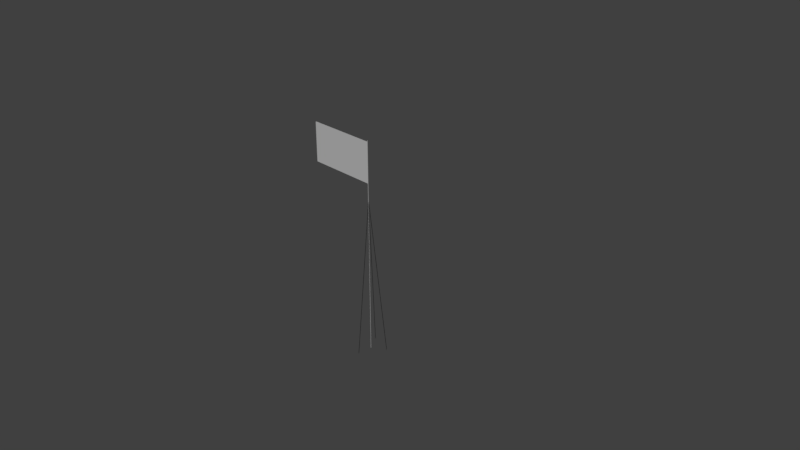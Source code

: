 # Source: Flag.blend  (saved by Blender 2.79.0; exported with 4.5.12 LTS)
import bpy
from mathutils import Matrix  # noqa: F401  (used for matrix-valued properties, if any)

bpy.ops.wm.read_factory_settings(use_empty=True)
scene = bpy.context.scene
scene.name = 'Flag'

# ---- collections
col_collection_1 = bpy.data.collections.new('Collection 1'); scene.collection.children.link(col_collection_1)

# ---- materials (node trees are filled in below, after node groups)
mat_default = bpy.data.materials.new(' -- default --')
mat_default.alpha_threshold = 0.0
mat_default.use_transparent_shadow = False
mat_default.diffuse_color = (0.8784, 0.8784, 0.8784, 1.0)
mat_default.roughness = 0.5
mat_black = bpy.data.materials.new('black')
mat_black.alpha_threshold = 0.0
mat_black.use_transparent_shadow = False
mat_black.diffuse_color = (0.0, 0.0, 0.0, 1.0)
mat_black.specular_color = (0.0, 0.0, 0.0)
mat_black.roughness = 0.5
mat_flag = bpy.data.materials.new('Flag')
mat_flag.alpha_threshold = 0.0
mat_flag.use_transparent_shadow = False
mat_flag.diffuse_color = (0.8784, 0.8784, 0.8784, 1.0)
mat_flag.roughness = 0.5

# ---- material node trees

# ---- world
world_world = bpy.data.worlds.new('World'); scene.world = world_world
world_world.color = (0.05088, 0.05088, 0.05088)
world_world.use_sun_shadow = False
world_world.sun_shadow_jitter_overblur = 0.0
world_world.cycles.sampling_method = 'MANUAL'

# ---- cameras
cam_camera = bpy.data.cameras.new('Camera')
cam_camera.clip_end = 100.0
cam_camera.lens = 35.0
cam_camera.sensor_width = 32.0
cam_camera.sensor_height = 18.0
cam_camera.ortho_scale = 7.314
cam_camera.dof.focus_distance = 0.0
cam_camera.dof.aperture_fstop = 128.0

# ---- lights
light_sun = bpy.data.lights.new('Sun', 'SUN')
light_sun.transmission_factor = 0.0
light_sun.angle = 0.1993
light_sun.energy = 1.0
light_sun.shadow_buffer_clip_start = 0.5
light_sun.shadow_soft_size = 0.1
light_sun.shadow_cascade_max_distance = 1000.0

# ---- meshes
me_mesh03 = bpy.data.meshes.new('mesh03')
me_mesh03.from_pydata([(-0.0003816, 0.008942, 1.352), (-0.0003816, 0.008942, -1.648), (0.001859, 0.008339, 1.352), (0.001859, 0.008339, -1.648), (0.003502, 0.006692, 1.352), (0.003502, 0.006692, -1.648), (0.0041, 0.00444, 1.352), (0.0041, 0.00444, -1.648), (0.003502, 0.002192, 1.352), (0.003502, 0.002192, -1.648), (0.001859, 0.0005444, 1.352), (0.001859, 0.0005444, -1.648), (-0.0003816, -5.762e-05, 1.352), (-0.0003816, -5.762e-05, -1.648), (-0.002622, 0.0005444, 1.352), (-0.002622, 0.0005444, -1.648), (-0.004266, 0.002192, 1.352), (-0.004266, 0.002192, -1.648), (-0.004863, 0.00444, 1.352), (-0.004863, 0.00444, -1.648), (-0.004266, 0.006692, 1.352), (-0.004266, 0.006692, -1.648), (-0.002622, 0.008339, 1.352), (-0.002622, 0.008339, -1.648), (-0.9959, 0.00244, 1.33), (-0.004614, 0.00244, 1.33), (-0.9959, 0.002708, 1.327), (-0.004614, 0.002708, 1.327), (-0.9959, 0.00344, 1.325), (-0.004614, 0.00344, 1.325), (-0.9959, 0.00444, 1.324), (-0.004614, 0.00444, 1.324), (-0.9959, 0.00544, 1.325), (-0.004614, 0.00544, 1.325), (-0.9959, 0.006173, 1.327), (-0.004614, 0.006173, 1.327), (-0.9959, 0.00644, 1.33), (-0.004614, 0.00644, 1.33), (-0.9959, 0.006173, 1.333), (-0.004614, 0.006173, 1.333), (-0.9959, 0.00544, 1.334), (-0.004614, 0.00544, 1.334), (-0.9959, 0.00444, 1.335), (-0.004614, 0.00444, 1.335), (-0.9959, 0.00344, 1.334), (-0.004614, 0.00344, 1.334), (-0.9959, 0.002708, 1.333), (-0.004614, 0.002708, 1.333), (-0.0003816, 0.008942, 1.352), (-0.0003816, 0.008942, -1.648), (-0.9959, 0.00244, 1.33), (-0.004614, 0.00244, 1.33), (-0.0003816, -5.762e-05, 1.352), (-0.0003816, -5.762e-05, 1.352), (-0.0003816, -5.762e-05, -1.648), (-0.0003816, -5.762e-05, -1.648), (-0.9959, 0.00244, 1.33), (-0.9959, 0.002708, 1.327), (-0.002622, 0.0005444, 1.352), (-0.002622, 0.0005444, 1.352), (-0.002622, 0.0005444, -1.648), (-0.002622, 0.0005444, -1.648), (-0.004266, 0.006692, -1.648), (-0.004266, 0.006692, -1.648), (-0.002622, 0.008339, -1.648), (-0.002622, 0.008339, -1.648), (-0.9959, 0.00444, 1.335), (-0.9959, 0.00444, 1.335), (-0.9959, 0.00344, 1.334), (0.0041, 0.00444, -1.648), (0.003502, 0.002192, -1.648), (0.003502, 0.002192, -1.648), (-0.004614, 0.006173, 1.327), (-0.004614, 0.00644, 1.33), (-0.9959, 0.00344, 1.325), (-0.9959, 0.00444, 1.324), (-0.9959, 0.00444, 1.324), (-0.004266, 0.006692, 1.352), (-0.004266, 0.006692, 1.352), (0.003502, 0.006692, -1.648), (0.003502, 0.006692, -1.648), (-0.9959, 0.00544, 1.325), (-0.002622, 0.008339, 1.352), (-0.002622, 0.008339, 1.352), (0.003502, 0.006692, 1.352), (0.003502, 0.006692, 1.352), (-0.004614, 0.00544, 1.325), (-0.9959, 0.00544, 1.334), (-0.004863, 0.00444, -1.648), (0.001859, 0.0005444, 1.352), (0.001859, 0.0005444, 1.352), (0.001859, 0.008339, -1.648), (0.001859, 0.008339, -1.648), (-0.9959, 0.002708, 1.333), (0.001859, 0.008339, 1.352), (0.001859, 0.008339, 1.352), (-0.004266, 0.002192, -1.648), (-0.004266, 0.002192, -1.648), (-0.004266, 0.002192, 1.352), (-0.004266, 0.002192, 1.352), (0.003502, 0.002192, 1.352), (0.003502, 0.002192, 1.352), (-0.004614, 0.002708, 1.327), (-0.004614, 0.00344, 1.325), (-0.0003816, 0.008942, -1.648), (-0.9959, 0.00644, 1.33), (-0.9959, 0.006173, 1.333), (-0.004614, 0.00244, 1.33), (-0.004614, 0.00444, 1.335), (-0.004614, 0.00444, 1.335), (-0.004614, 0.00344, 1.334), (-0.004614, 0.00444, 1.324), (-0.004614, 0.00444, 1.324), (-0.9959, 0.006173, 1.327), (0.0041, 0.00444, 1.352), (-0.004614, 0.00544, 1.334), (-0.004863, 0.00444, 1.352), (-0.004614, 0.002708, 1.333), (0.001859, 0.0005444, -1.648), (0.001859, 0.0005444, -1.648), (-0.004614, 0.006173, 1.333), (-0.0003816, 0.008942, 1.352)], [], [(104, 0, 94), (92, 104, 94), (91, 95, 84), (80, 91, 84), (79, 85, 114), (69, 79, 114), (69, 114, 8), (70, 69, 8), (71, 100, 90), (11, 71, 90), (119, 89, 52), (54, 119, 52), (55, 53, 58), (60, 55, 58), (61, 14, 98), (17, 61, 98), (97, 16, 116), (88, 97, 116), (88, 116, 77), (63, 88, 77), (62, 20, 83), (65, 62, 83), (23, 82, 48), (49, 23, 48), (19, 21, 64), (96, 19, 64), (15, 96, 64), (13, 15, 64), (118, 13, 64), (9, 118, 64), (7, 9, 64), (5, 7, 64), (3, 5, 64), (1, 3, 64), (121, 4, 2), (121, 6, 4), (121, 101, 6), (121, 10, 101), (121, 12, 10), (121, 59, 12), (121, 99, 59), (121, 18, 99), (121, 78, 18), (121, 22, 78), (107, 56, 57), (27, 107, 57), (27, 57, 74), (103, 27, 74), (103, 74, 75), (31, 103, 75), (111, 76, 81), (86, 111, 81), (86, 81, 113), (72, 86, 113), (72, 113, 105), (37, 72, 105), (37, 105, 106), (39, 37, 106), (39, 106, 87), (115, 39, 87), (115, 87, 67), (43, 115, 67), (108, 66, 68), (110, 108, 68), (110, 68, 93), (47, 110, 93), (47, 93, 50), (51, 47, 50), (109, 45, 117), (41, 109, 117), (120, 41, 117), (73, 120, 117), (35, 73, 117), (33, 35, 117), (112, 33, 117), (29, 112, 117), (102, 29, 117), (25, 102, 117), (28, 26, 24), (30, 28, 24), (32, 30, 24), (34, 32, 24), (36, 34, 24), (38, 36, 24), (40, 38, 24), (42, 40, 24), (44, 42, 24), (46, 44, 24)])
_uv = me_mesh03.uv_layers.new(name='UVMap')
_uv.uv.foreach_set('vector', [0.0, 1.0, 0.0, 0.0, 0.08333, 0.0, 0.08333, 1.0, 0.0, 1.0, 0.08333, 0.0, 0.08333, 1.0, 0.08333, 0.0, 0.1667, 0.0, 0.1667, 1.0, 0.08333, 1.0, 0.1667, 0.0, 0.1667, 1.0, 0.1667, 0.0, 0.25, 0.0, 0.25, 1.0, 0.1667, 1.0, 0.25, 0.0, 0.25, 1.0, 0.25, 0.0, 0.3333, 0.0, 0.3333, 1.0, 0.25, 1.0, 0.3333, 0.0, 0.3333, 1.0, 0.3333, 0.0, 0.4167, 0.0, 0.4167, 1.0, 0.3333, 1.0, 0.4167, 0.0, 0.4167, 1.0, 0.4167, 0.0, 0.5, 0.0, 0.5, 1.0, 0.4167, 1.0, 0.5, 0.0, 0.5, 1.0, 0.5, 0.0, 0.5833, 0.0, 0.5833, 1.0, 0.5, 1.0, 0.5833, 0.0, 0.5833, 1.0, 0.5833, 0.0, 0.6667, 0.0, 0.6667, 1.0, 0.5833, 1.0, 0.6667, 0.0, 0.6667, 1.0, 0.6667, 0.0, 0.75, 0.0, 0.75, 1.0, 0.6667, 1.0, 0.75, 0.0, 0.75, 1.0, 0.75, 0.0, 0.8333, 0.0, 0.8333, 1.0, 0.75, 1.0, 0.8333, 0.0, 0.8333, 1.0, 0.8333, 0.0, 0.9167, 0.0, 0.9167, 1.0, 0.8333, 1.0, 0.9167, 0.0, 0.9167, 1.0, 0.9167, 0.0, 1.0, 0.0, 1.0, 1.0, 0.9167, 1.0, 1.0, 0.0, 0.75, 1.0, 0.8333, 1.0, 0.9167, 1.0, 0.6667, 1.0, 0.75, 1.0, 0.9167, 1.0, 0.5833, 1.0, 0.6667, 1.0, 0.9167, 1.0, 0.5, 1.0, 0.5833, 1.0, 0.9167, 1.0, 0.4167, 1.0, 0.5, 1.0, 0.9167, 1.0, 0.3333, 1.0, 0.4167, 1.0, 0.9167, 1.0, 0.25, 1.0, 0.3333, 1.0, 0.9167, 1.0, 0.1667, 1.0, 0.25, 1.0, 0.9167, 1.0, 0.08333, 1.0, 0.1667, 1.0, 0.9167, 1.0, 0.0, 1.0, 0.08333, 1.0, 0.9167, 1.0, 0.0, 0.0, 0.1667, 0.0, 0.08333, 0.0, 0.0, 0.0, 0.25, 0.0, 0.1667, 0.0, 0.0, 0.0, 0.3333, 0.0, 0.25, 0.0, 0.0, 0.0, 0.4167, 0.0, 0.3333, 0.0, 0.0, 0.0, 0.5, 0.0, 0.4167, 0.0, 0.0, 0.0, 0.5833, 0.0, 0.5, 0.0, 0.0, 0.0, 0.6667, 0.0, 0.5833, 0.0, 0.0, 0.0, 0.75, 0.0, 0.6667, 0.0, 0.0, 0.0, 0.8333, 0.0, 0.75, 0.0, 0.0, 0.0, 0.9167, 0.0, 0.8333, 0.0, 0.0, 1.0, 0.0, 0.0, 0.08333, 0.0, 0.08333, 1.0, 0.0, 1.0, 0.08333, 0.0, 0.08333, 1.0, 0.08333, 0.0, 0.1667, 0.0, 0.1667, 1.0, 0.08333, 1.0, 0.1667, 0.0, 0.1667, 1.0, 0.1667, 0.0, 0.25, 0.0, 0.25, 1.0, 0.1667, 1.0, 0.25, 0.0, 0.25, 1.0, 0.25, 0.0, 0.3333, 0.0, 0.3333, 1.0, 0.25, 1.0, 0.3333, 0.0, 0.3333, 1.0, 0.3333, 0.0, 0.4167, 0.0, 0.4167, 1.0, 0.3333, 1.0, 0.4167, 0.0, 0.4167, 1.0, 0.4167, 0.0, 0.5, 0.0, 0.5, 1.0, 0.4167, 1.0, 0.5, 0.0, 0.5, 1.0, 0.5, 0.0, 0.5833, 0.0, 0.5833, 1.0, 0.5, 1.0, 0.5833, 0.0, 0.5833, 1.0, 0.5833, 0.0, 0.6667, 0.0, 0.6667, 1.0, 0.5833, 1.0, 0.6667, 0.0, 0.6667, 1.0, 0.6667, 0.0, 0.75, 0.0, 0.75, 1.0, 0.6667, 1.0, 0.75, 0.0, 0.75, 1.0, 0.75, 0.0, 0.8333, 0.0, 0.8333, 1.0, 0.75, 1.0, 0.8333, 0.0, 0.8333, 1.0, 0.8333, 0.0, 0.9167, 0.0, 0.9167, 1.0, 0.8333, 1.0, 0.9167, 0.0, 0.9167, 1.0, 0.9167, 0.0, 1.0, 0.0, 1.0, 1.0, 0.9167, 1.0, 1.0, 0.0, 0.75, 1.0, 0.8333, 1.0, 0.9167, 1.0, 0.6667, 1.0, 0.75, 1.0, 0.9167, 1.0, 0.5833, 1.0, 0.6667, 1.0, 0.9167, 1.0, 0.5, 1.0, 0.5833, 1.0, 0.9167, 1.0, 0.4167, 1.0, 0.5, 1.0, 0.9167, 1.0, 0.3333, 1.0, 0.4167, 1.0, 0.9167, 1.0, 0.25, 1.0, 0.3333, 1.0, 0.9167, 1.0, 0.1667, 1.0, 0.25, 1.0, 0.9167, 1.0, 0.08333, 1.0, 0.1667, 1.0, 0.9167, 1.0, 0.0, 1.0, 0.08333, 1.0, 0.9167, 1.0, 0.1667, 0.0, 0.08333, 0.0, 0.0, 0.0, 0.25, 0.0, 0.1667, 0.0, 0.0, 0.0, 0.3333, 0.0, 0.25, 0.0, 0.0, 0.0, 0.4167, 0.0, 0.3333, 0.0, 0.0, 0.0, 0.5, 0.0, 0.4167, 0.0, 0.0, 0.0, 0.5833, 0.0, 0.5, 0.0, 0.0, 0.0, 0.6667, 0.0, 0.5833, 0.0, 0.0, 0.0, 0.75, 0.0, 0.6667, 0.0, 0.0, 0.0, 0.8333, 0.0, 0.75, 0.0, 0.0, 0.0, 0.9167, 0.0, 0.8333, 0.0, 0.0, 0.0])
me_mesh03.materials.append(mat_default)
me_mesh03.use_remesh_preserve_volume = False
me_mesh03.use_remesh_preserve_attributes = False
me_mesh03.use_mirror_vertex_groups = False
me_mesh03.update()
me_mesh02 = bpy.data.meshes.new('mesh02')
me_mesh02.from_pydata([(-0.003303, 0.0002658, -0.0006612), (-0.003303, -0.2195, -2.197), (-0.002964, 0.001472, -0.001558), (-0.002964, -0.2183, -2.198), (-0.002057, 0.002355, -0.002183), (-0.002057, -0.2174, -2.199), (-0.000811, 0.002679, -0.002428), (-0.000811, -0.2171, -2.199), (0.000435, 0.002355, -0.002183), (0.000435, -0.2174, -2.199), (0.001352, 0.001472, -0.001558), (0.001352, -0.2183, -2.198), (0.001681, 0.0002658, -0.0006612), (0.001681, -0.2195, -2.197), (0.001352, -0.0009412, 0.0002084), (0.001352, -0.2207, -2.196), (0.000435, -0.001824, 0.0008604), (0.000435, -0.2216, -2.196), (-0.000811, -0.002147, 0.001078), (-0.000811, -0.2219, -2.195), (-0.002057, -0.001824, 0.0008604), (-0.002057, -0.2216, -2.196), (-0.002964, -0.0009412, 0.0002084), (-0.002964, -0.2207, -2.196), (0.0004849, -0.002118, -0.0005796), (0.1881, 0.1118, -2.197), (-0.0007213, -0.002457, -0.001449), (0.1869, 0.1115, -2.198), (-0.001947, -0.002132, -0.002101), (0.1856, 0.1118, -2.198), (-0.002865, -0.001231, -0.002346), (0.1847, 0.1127, -2.199), (-0.003233, 5e-06, -0.002101), (0.1843, 0.1139, -2.198), (-0.002954, 0.001244, -0.001449), (0.1846, 0.1152, -2.198), (-0.002097, 0.002155, -0.0005796), (0.1855, 0.1161, -2.197), (-0.0008908, 0.002494, 0.0002898), (0.1867, 0.1164, -2.196), (0.0003354, 0.002169, 0.0009421), (0.1879, 0.1161, -2.195), (0.001253, 0.001269, 0.001186), (0.1888, 0.1152, -2.195), (0.001621, 3.298e-05, 0.0009421), (0.1892, 0.1139, -2.195), (0.001342, -0.001207, 0.0002898), (0.1889, 0.1127, -2.196), (0.001302, 0.001357, -0.0005796), (-0.1162, 0.187, -2.197), (0.001661, 0.0001589, -0.001449), (-0.1159, 0.1858, -2.198), (0.001362, -0.001076, -0.002101), (-0.1162, 0.1846, -2.198), (0.0004849, -0.002018, -0.002346), (-0.117, 0.1836, -2.199), (-0.0007413, -0.002415, -0.002101), (-0.1183, 0.1832, -2.198), (-0.001987, -0.002159, -0.001449), (-0.1195, 0.1835, -2.198), (-0.002914, -0.00132, -0.0005796), (-0.1204, 0.1843, -2.197), (-0.003273, -0.0001219, 0.0002898), (-0.1208, 0.1855, -2.196), (-0.002974, 0.001114, 0.0009421), (-0.1205, 0.1868, -2.195), (-0.002097, 0.002056, 0.001186), (-0.1196, 0.1877, -2.195), (-0.0008708, 0.002452, 0.0009421), (-0.1184, 0.1881, -2.195), (0.0003752, 0.002196, 0.0002898), (-0.1171, 0.1878, -2.196), (-0.003303, 0.0002658, -0.0006612), (-0.003303, -0.2195, -2.197), (0.0004849, -0.002118, -0.0005796), (0.1881, 0.1118, -2.197), (0.001302, 0.001357, -0.0005796), (-0.1162, 0.187, -2.197), (0.1856, 0.1118, -2.198), (0.1856, 0.1118, -2.198), (0.1847, 0.1127, -2.199), (0.1847, 0.1127, -2.199), (0.001302, 0.001357, -0.0005796), (0.001661, 0.0001589, -0.001449), (0.1879, 0.1161, -2.195), (0.1879, 0.1161, -2.195), (0.1888, 0.1152, -2.195), (0.1888, 0.1152, -2.195), (-0.001947, -0.002132, -0.002101), (-0.001947, -0.002132, -0.002101), (0.1892, 0.1139, -2.195), (0.1892, 0.1139, -2.195), (0.1889, 0.1127, -2.196), (-0.0007413, -0.002415, -0.002101), (-0.0007413, -0.002415, -0.002101), (-0.001987, -0.002159, -0.001449), (0.0003354, 0.002169, 0.0009421), (0.0003354, 0.002169, 0.0009421), (0.1843, 0.1139, -2.198), (0.1843, 0.1139, -2.198), (-0.1184, 0.1881, -2.195), (-0.1184, 0.1881, -2.195), (-0.1171, 0.1878, -2.196), (0.000435, -0.2174, -2.199), (0.000435, -0.2174, -2.199), (0.001352, -0.2183, -2.198), (-0.002914, -0.00132, -0.0005796), (-0.003273, -0.0001219, 0.0002898), (0.001621, 3.298e-05, 0.0009421), (0.001621, 3.298e-05, 0.0009421), (0.1855, 0.1161, -2.197), (0.1867, 0.1164, -2.196), (-0.0008708, 0.002452, 0.0009421), (-0.0008708, 0.002452, 0.0009421), (-0.1205, 0.1868, -2.195), (-0.1205, 0.1868, -2.195), (-0.1196, 0.1877, -2.195), (-0.1196, 0.1877, -2.195), (0.001681, -0.2195, -2.197), (0.001352, -0.2207, -2.196), (0.000435, 0.002355, -0.002183), (0.000435, 0.002355, -0.002183), (-0.002057, -0.001824, 0.0008604), (-0.002057, -0.001824, 0.0008604), (-0.002964, -0.0009412, 0.0002084), (-0.002057, -0.2174, -2.199), (-0.002057, -0.2174, -2.199), (-0.000811, -0.2171, -2.199), (-0.000811, -0.2171, -2.199), (0.1846, 0.1152, -2.198), (-0.002974, 0.001114, 0.0009421), (-0.002974, 0.001114, 0.0009421), (-0.002057, 0.002355, -0.002183), (-0.002057, 0.002355, -0.002183), (-0.1162, 0.1846, -2.198), (-0.1162, 0.1846, -2.198), (-0.117, 0.1836, -2.199), (-0.117, 0.1836, -2.199), (-0.003233, 5e-06, -0.002101), (-0.003233, 5e-06, -0.002101), (0.000435, -0.001824, 0.0008604), (0.000435, -0.001824, 0.0008604), (-0.000811, -0.002147, 0.001078), (-0.000811, -0.002147, 0.001078), (-0.003303, -0.2195, -2.197), (-0.002964, -0.2183, -2.198), (0.001362, -0.001076, -0.002101), (0.001362, -0.001076, -0.002101), (-0.1162, 0.187, -2.197), (-0.1159, 0.1858, -2.198), (0.0004849, -0.002118, -0.0005796), (-0.0007213, -0.002457, -0.001449), (0.001253, 0.001269, 0.001186), (0.001253, 0.001269, 0.001186), (-0.002865, -0.001231, -0.002346), (-0.002865, -0.001231, -0.002346), (-0.1183, 0.1832, -2.198), (-0.1183, 0.1832, -2.198), (-0.1195, 0.1835, -2.198), (-0.1204, 0.1843, -2.197), (-0.1208, 0.1855, -2.196), (0.0003752, 0.002196, 0.0002898), (0.001352, 0.001472, -0.001558), (0.001681, 0.0002658, -0.0006612), (0.001352, -0.0009412, 0.0002084), (-0.0008908, 0.002494, 0.0002898), (-0.002954, 0.001244, -0.001449), (-0.002097, 0.002155, -0.0005796), (-0.002097, 0.002056, 0.001186), (-0.002097, 0.002056, 0.001186), (-0.000811, -0.2219, -2.195), (-0.000811, -0.2219, -2.195), (-0.002057, -0.2216, -2.196), (-0.002057, -0.2216, -2.196), (-0.000811, 0.002679, -0.002428), (-0.000811, 0.002679, -0.002428), (0.000435, -0.2216, -2.196), (0.000435, -0.2216, -2.196), (0.1869, 0.1115, -2.198), (0.0004849, -0.002018, -0.002346), (0.0004849, -0.002018, -0.002346), (-0.003303, 0.0002658, -0.0006612), (-0.002964, 0.001472, -0.001558), (0.001342, -0.001207, 0.0002898), (-0.002964, -0.2207, -2.196), (0.1881, 0.1118, -2.197)], [], [(144, 0, 182), (145, 144, 182), (145, 182, 132), (126, 145, 132), (125, 133, 174), (127, 125, 174), (128, 6, 120), (104, 128, 120), (103, 121, 162), (11, 103, 162), (11, 162, 163), (118, 11, 163), (118, 163, 14), (15, 118, 14), (15, 14, 141), (176, 15, 141), (177, 140, 142), (171, 177, 142), (170, 18, 123), (172, 170, 123), (173, 122, 124), (23, 173, 124), (23, 124, 72), (73, 23, 72), (19, 21, 184), (17, 19, 184), (119, 17, 184), (13, 119, 184), (105, 13, 184), (9, 105, 184), (7, 9, 184), (5, 7, 184), (3, 5, 184), (1, 3, 184), (181, 4, 2), (181, 175, 4), (181, 8, 175), (181, 10, 8), (181, 12, 10), (181, 164, 12), (181, 16, 164), (181, 143, 16), (181, 20, 143), (181, 22, 20), (185, 150, 151), (178, 185, 151), (178, 151, 88), (79, 178, 88), (78, 89, 155), (80, 78, 155), (81, 30, 138), (98, 81, 138), (99, 32, 166), (35, 99, 166), (35, 166, 167), (37, 35, 167), (37, 167, 165), (111, 37, 165), (111, 165, 96), (85, 111, 96), (84, 40, 153), (87, 84, 153), (43, 152, 108), (91, 43, 108), (90, 44, 183), (47, 90, 183), (47, 183, 74), (75, 47, 74), (86, 45, 92), (41, 86, 92), (39, 41, 92), (110, 39, 92), (129, 110, 92), (33, 129, 92), (31, 33, 92), (29, 31, 92), (27, 29, 92), (25, 27, 92), (28, 26, 24), (154, 28, 24), (139, 154, 24), (34, 139, 24), (36, 34, 24), (38, 36, 24), (97, 38, 24), (42, 97, 24), (109, 42, 24), (46, 109, 24), (148, 82, 83), (149, 148, 83), (149, 83, 146), (135, 149, 146), (134, 52, 179), (136, 134, 179), (55, 180, 94), (157, 55, 94), (156, 93, 95), (158, 156, 95), (158, 95, 106), (159, 158, 106), (159, 106, 107), (160, 159, 107), (160, 107, 130), (65, 160, 130), (115, 64, 169), (117, 115, 169), (67, 66, 112), (101, 67, 112), (100, 113, 161), (71, 100, 161), (71, 161, 76), (77, 71, 76), (116, 69, 102), (114, 116, 102), (63, 114, 102), (61, 63, 102), (59, 61, 102), (57, 59, 102), (137, 57, 102), (53, 137, 102), (51, 53, 102), (49, 51, 102), (147, 50, 48), (54, 147, 48), (56, 54, 48), (58, 56, 48), (60, 58, 48), (62, 60, 48), (131, 62, 48), (168, 131, 48), (68, 168, 48), (70, 68, 48)])
_uv = me_mesh02.uv_layers.new(name='UVMap')
_uv.uv.foreach_set('vector', [0.0, 1.0, 0.0, 0.0, 0.08333, 0.0, 0.08333, 1.0, 0.0, 1.0, 0.08333, 0.0, 0.08333, 1.0, 0.08333, 0.0, 0.1667, 0.0, 0.1667, 1.0, 0.08333, 1.0, 0.1667, 0.0, 0.1667, 1.0, 0.1667, 0.0, 0.25, 0.0, 0.25, 1.0, 0.1667, 1.0, 0.25, 0.0, 0.25, 1.0, 0.25, 0.0, 0.3333, 0.0, 0.3333, 1.0, 0.25, 1.0, 0.3333, 0.0, 0.3333, 1.0, 0.3333, 0.0, 0.4167, 0.0, 0.4167, 1.0, 0.3333, 1.0, 0.4167, 0.0, 0.4167, 1.0, 0.4167, 0.0, 0.5, 0.0, 0.5, 1.0, 0.4167, 1.0, 0.5, 0.0, 0.5, 1.0, 0.5, 0.0, 0.5833, 0.0, 0.5833, 1.0, 0.5, 1.0, 0.5833, 0.0, 0.5833, 1.0, 0.5833, 0.0, 0.6667, 0.0, 0.6667, 1.0, 0.5833, 1.0, 0.6667, 0.0, 0.6667, 1.0, 0.6667, 0.0, 0.75, 0.0, 0.75, 1.0, 0.6667, 1.0, 0.75, 0.0, 0.75, 1.0, 0.75, 0.0, 0.8333, 0.0, 0.8333, 1.0, 0.75, 1.0, 0.8333, 0.0, 0.8333, 1.0, 0.8333, 0.0, 0.9167, 0.0, 0.9167, 1.0, 0.8333, 1.0, 0.9167, 0.0, 0.9167, 1.0, 0.9167, 0.0, 1.0, 0.0, 1.0, 1.0, 0.9167, 1.0, 1.0, 0.0, 0.75, 1.0, 0.8333, 1.0, 0.9167, 1.0, 0.6667, 1.0, 0.75, 1.0, 0.9167, 1.0, 0.5833, 1.0, 0.6667, 1.0, 0.9167, 1.0, 0.5, 1.0, 0.5833, 1.0, 0.9167, 1.0, 0.4167, 1.0, 0.5, 1.0, 0.9167, 1.0, 0.3333, 1.0, 0.4167, 1.0, 0.9167, 1.0, 0.25, 1.0, 0.3333, 1.0, 0.9167, 1.0, 0.1667, 1.0, 0.25, 1.0, 0.9167, 1.0, 0.08333, 1.0, 0.1667, 1.0, 0.9167, 1.0, 0.0, 1.0, 0.08333, 1.0, 0.9167, 1.0, 0.0, 0.0, 0.1667, 0.0, 0.08333, 0.0, 0.0, 0.0, 0.25, 0.0, 0.1667, 0.0, 0.0, 0.0, 0.3333, 0.0, 0.25, 0.0, 0.0, 0.0, 0.4167, 0.0, 0.3333, 0.0, 0.0, 0.0, 0.5, 0.0, 0.4167, 0.0, 0.0, 0.0, 0.5833, 0.0, 0.5, 0.0, 0.0, 0.0, 0.6667, 0.0, 0.5833, 0.0, 0.0, 0.0, 0.75, 0.0, 0.6667, 0.0, 0.0, 0.0, 0.8333, 0.0, 0.75, 0.0, 0.0, 0.0, 0.9167, 0.0, 0.8333, 0.0, 0.0, 1.0, 0.0, 0.0, 0.08333, 0.0, 0.08333, 1.0, 0.0, 1.0, 0.08333, 0.0, 0.08333, 1.0, 0.08333, 0.0, 0.1667, 0.0, 0.1667, 1.0, 0.08333, 1.0, 0.1667, 0.0, 0.1667, 1.0, 0.1667, 0.0, 0.25, 0.0, 0.25, 1.0, 0.1667, 1.0, 0.25, 0.0, 0.25, 1.0, 0.25, 0.0, 0.3333, 0.0, 0.3333, 1.0, 0.25, 1.0, 0.3333, 0.0, 0.3333, 1.0, 0.3333, 0.0, 0.4167, 0.0, 0.4167, 1.0, 0.3333, 1.0, 0.4167, 0.0, 0.4167, 1.0, 0.4167, 0.0, 0.5, 0.0, 0.5, 1.0, 0.4167, 1.0, 0.5, 0.0, 0.5, 1.0, 0.5, 0.0, 0.5833, 0.0, 0.5833, 1.0, 0.5, 1.0, 0.5833, 0.0, 0.5833, 1.0, 0.5833, 0.0, 0.6667, 0.0, 0.6667, 1.0, 0.5833, 1.0, 0.6667, 0.0, 0.6667, 1.0, 0.6667, 0.0, 0.75, 0.0, 0.75, 1.0, 0.6667, 1.0, 0.75, 0.0, 0.75, 1.0, 0.75, 0.0, 0.8333, 0.0, 0.8333, 1.0, 0.75, 1.0, 0.8333, 0.0, 0.8333, 1.0, 0.8333, 0.0, 0.9167, 0.0, 0.9167, 1.0, 0.8333, 1.0, 0.9167, 0.0, 0.9167, 1.0, 0.9167, 0.0, 1.0, 0.0, 1.0, 1.0, 0.9167, 1.0, 1.0, 0.0, 0.75, 1.0, 0.8333, 1.0, 0.9167, 1.0, 0.6667, 1.0, 0.75, 1.0, 0.9167, 1.0, 0.5833, 1.0, 0.6667, 1.0, 0.9167, 1.0, 0.5, 1.0, 0.5833, 1.0, 0.9167, 1.0, 0.4167, 1.0, 0.5, 1.0, 0.9167, 1.0, 0.3333, 1.0, 0.4167, 1.0, 0.9167, 1.0, 0.25, 1.0, 0.3333, 1.0, 0.9167, 1.0, 0.1667, 1.0, 0.25, 1.0, 0.9167, 1.0, 0.08333, 1.0, 0.1667, 1.0, 0.9167, 1.0, 0.0, 1.0, 0.08333, 1.0, 0.9167, 1.0, 0.1667, 0.0, 0.08333, 0.0, 0.0, 0.0, 0.25, 0.0, 0.1667, 0.0, 0.0, 0.0, 0.3333, 0.0, 0.25, 0.0, 0.0, 0.0, 0.4167, 0.0, 0.3333, 0.0, 0.0, 0.0, 0.5, 0.0, 0.4167, 0.0, 0.0, 0.0, 0.5833, 0.0, 0.5, 0.0, 0.0, 0.0, 0.6667, 0.0, 0.5833, 0.0, 0.0, 0.0, 0.75, 0.0, 0.6667, 0.0, 0.0, 0.0, 0.8333, 0.0, 0.75, 0.0, 0.0, 0.0, 0.9167, 0.0, 0.8333, 0.0, 0.0, 0.0, 0.0, 1.0, 0.0, 0.0, 0.08333, 0.0, 0.08333, 1.0, 0.0, 1.0, 0.08333, 0.0, 0.08333, 1.0, 0.08333, 0.0, 0.1667, 0.0, 0.1667, 1.0, 0.08333, 1.0, 0.1667, 0.0, 0.1667, 1.0, 0.1667, 0.0, 0.25, 0.0, 0.25, 1.0, 0.1667, 1.0, 0.25, 0.0, 0.25, 1.0, 0.25, 0.0, 0.3333, 0.0, 0.3333, 1.0, 0.25, 1.0, 0.3333, 0.0, 0.3333, 1.0, 0.3333, 0.0, 0.4167, 0.0, 0.4167, 1.0, 0.3333, 1.0, 0.4167, 0.0, 0.4167, 1.0, 0.4167, 0.0, 0.5, 0.0, 0.5, 1.0, 0.4167, 1.0, 0.5, 0.0, 0.5, 1.0, 0.5, 0.0, 0.5833, 0.0, 0.5833, 1.0, 0.5, 1.0, 0.5833, 0.0, 0.5833, 1.0, 0.5833, 0.0, 0.6667, 0.0, 0.6667, 1.0, 0.5833, 1.0, 0.6667, 0.0, 0.6667, 1.0, 0.6667, 0.0, 0.75, 0.0, 0.75, 1.0, 0.6667, 1.0, 0.75, 0.0, 0.75, 1.0, 0.75, 0.0, 0.8333, 0.0, 0.8333, 1.0, 0.75, 1.0, 0.8333, 0.0, 0.8333, 1.0, 0.8333, 0.0, 0.9167, 0.0, 0.9167, 1.0, 0.8333, 1.0, 0.9167, 0.0, 0.9167, 1.0, 0.9167, 0.0, 1.0, 0.0, 1.0, 1.0, 0.9167, 1.0, 1.0, 0.0, 0.75, 1.0, 0.8333, 1.0, 0.9167, 1.0, 0.6667, 1.0, 0.75, 1.0, 0.9167, 1.0, 0.5833, 1.0, 0.6667, 1.0, 0.9167, 1.0, 0.5, 1.0, 0.5833, 1.0, 0.9167, 1.0, 0.4167, 1.0, 0.5, 1.0, 0.9167, 1.0, 0.3333, 1.0, 0.4167, 1.0, 0.9167, 1.0, 0.25, 1.0, 0.3333, 1.0, 0.9167, 1.0, 0.1667, 1.0, 0.25, 1.0, 0.9167, 1.0, 0.08333, 1.0, 0.1667, 1.0, 0.9167, 1.0, 0.0, 1.0, 0.08333, 1.0, 0.9167, 1.0, 0.1667, 0.0, 0.08333, 0.0, 0.0, 0.0, 0.25, 0.0, 0.1667, 0.0, 0.0, 0.0, 0.3333, 0.0, 0.25, 0.0, 0.0, 0.0, 0.4167, 0.0, 0.3333, 0.0, 0.0, 0.0, 0.5, 0.0, 0.4167, 0.0, 0.0, 0.0, 0.5833, 0.0, 0.5, 0.0, 0.0, 0.0, 0.6667, 0.0, 0.5833, 0.0, 0.0, 0.0, 0.75, 0.0, 0.6667, 0.0, 0.0, 0.0, 0.8333, 0.0, 0.75, 0.0, 0.0, 0.0, 0.9167, 0.0, 0.8333, 0.0, 0.0, 0.0])
me_mesh02.materials.append(mat_black)
me_mesh02.use_remesh_preserve_volume = False
me_mesh02.use_remesh_preserve_attributes = False
me_mesh02.use_mirror_vertex_groups = False
me_mesh02.update()
me_flag = bpy.data.meshes.new('Flag')
me_flag.from_pydata([(-0.5, -0.0018, -0.2725), (0.5, -0.0018, -0.2725), (-0.5, -0.0018, 0.2725), (0.5, -0.0018, 0.2725), (-0.5, 0.0018, -0.2725), (0.5, 0.0018, -0.2725), (-0.5, 0.0018, 0.2725), (0.5, 0.0018, 0.2725), (-0.5, -0.0018, 0.2725), (-0.5, -0.0018, 0.2725), (-0.5, 0.0018, 0.2725), (-0.5, 0.0018, 0.2725), (0.5, -0.0018, 0.2725), (0.5, -0.0018, 0.2725), (-0.5, -0.0018, -0.2725), (-0.5, -0.0018, -0.2725), (-0.5, 0.0018, -0.2725), (-0.5, 0.0018, -0.2725), (0.5, 0.0018, 0.2725), (0.5, 0.0018, 0.2725), (0.5, 0.0018, -0.2725), (0.5, 0.0018, -0.2725), (0.5, -0.0018, -0.2725), (0.5, -0.0018, -0.2725)], [], [(15, 10, 16), (15, 8, 10), (7, 13, 22), (21, 7, 22), (0, 12, 2), (0, 23, 12), (19, 5, 17), (11, 19, 17), (18, 6, 9), (3, 18, 9), (14, 20, 1), (14, 4, 20)])
_uv = me_flag.uv_layers.new(name='Flag')
_uv.uv.foreach_set('vector', [1.0, 0.003909, 1.0, 0.9961, 1.0, 0.0, 1.0, 0.003909, 1.0, 1.0, 1.0, 0.9961, 1.193e-06, 0.9961, 1.193e-06, 1.0, 0.0, 0.003915, 0.0, 6.241e-06, 1.193e-06, 0.9961, 0.0, 0.003915, 1.0, 0.003909, 1.193e-06, 1.0, 1.0, 1.0, 1.0, 0.003909, 0.0, 0.003915, 1.193e-06, 1.0, 1.193e-06, 0.9961, 0.0, 6.241e-06, 1.0, 0.0, 1.0, 0.9961, 1.193e-06, 0.9961, 1.0, 0.0, 1.193e-06, 0.9961, 1.0, 0.9961, 1.0, 1.0, 1.193e-06, 1.0, 1.193e-06, 0.9961, 1.0, 1.0, 1.0, 0.003909, 0.0, 6.241e-06, 0.0, 0.003915, 1.0, 0.003909, 1.0, 0.0, 0.0, 6.241e-06])
me_flag.materials.append(mat_flag)
me_flag.use_remesh_preserve_volume = False
me_flag.use_remesh_preserve_attributes = False
me_flag.use_mirror_vertex_groups = False
me_flag.update()

# ---- objects
ob_sun = bpy.data.objects.new('Sun', light_sun)
ob_flag_base = bpy.data.objects.new('Flag Base', me_mesh03)
ob_flag_support = bpy.data.objects.new('Flag Support', me_mesh02)
ob_flag = bpy.data.objects.new('Flag', me_flag)
ob_camera = bpy.data.objects.new('Camera', cam_camera)

# ---- transforms, parenting, visibility, modifiers, constraints
ob_sun.location = (0.0, -21.0, 11.0)
ob_sun.rotation_euler = (0.0, 1.073, -1.571)
ob_sun.lineart.crease_threshold = 0.0
ob_flag_base.location = (0.0, 0.0, 0.2)
ob_flag_base.lineart.crease_threshold = 0.0
ob_flag_support.location = (0.0, 0.005, 0.7583)
ob_flag_support.lineart.crease_threshold = 0.0
ob_flag.location = (-0.502, 0.0045, 1.255)
ob_flag.rotation_mode = 'ZYX'
ob_flag.lineart.crease_threshold = 0.0
ob_camera.location = (7.481, -6.508, 5.344)
ob_camera.rotation_euler = (1.109, 0.0, 0.8149)
ob_camera.lock_rotations_4d = False
ob_camera.empty_display_type = 'ARROWS'
ob_camera.color = (0.0, 0.0, 0.0, 0.0)
ob_camera.display_type = 'WIRE'
ob_camera.lineart.crease_threshold = 0.0

# ---- collection membership
col_collection_1.objects.link(ob_sun)
col_collection_1.objects.link(ob_flag_base)
col_collection_1.objects.link(ob_flag_support)
col_collection_1.objects.link(ob_flag)
col_collection_1.objects.link(ob_camera)

# ---- scene / render settings (as saved in the file)
scene.camera = ob_camera
scene.frame_start = 1; scene.frame_end = 250; scene.frame_set(1)
scene.render.engine = 'BLENDER_EEVEE_NEXT'
scene.render.resolution_percentage = 50
scene.render.dither_intensity = 0.0
scene.cycles.use_denoising = False
scene.cycles.samples = 128
scene.cycles.sampling_pattern = 'TABULATED_SOBOL'
scene.cycles.use_adaptive_sampling = False
scene.cycles.use_light_tree = False
scene.cycles.blur_glossy = 0.0
scene.cycles.sample_clamp_indirect = 0.0
scene.view_settings.view_transform = 'Standard'
bpy.context.view_layer.update()
